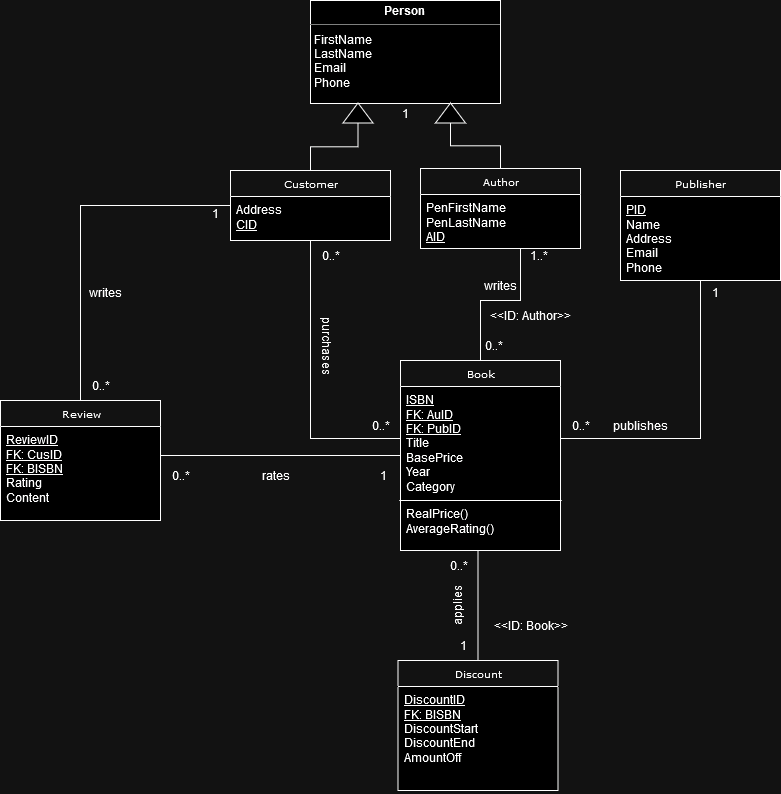

The diagram above was exported from draw.io. Its source (the exported page's mxGraphModel, read from the mxfile embedded in the PNG):
<mxGraphModel dx="692" dy="783" grid="1" gridSize="10" guides="1" tooltips="1" connect="1" arrows="1" fold="1" page="1" pageScale="1" pageWidth="850" pageHeight="1100" background="none" math="0" shadow="0">
  <root>
    <mxCell id="0" />
    <mxCell id="1" parent="0" />
    <mxCell id="VlKYZPNKBb5vwXB4tKME-35" style="edgeStyle=orthogonalEdgeStyle;rounded=0;orthogonalLoop=1;jettySize=auto;html=1;entryX=0;entryY=0.5;entryDx=0;entryDy=0;endArrow=none;endFill=0;" parent="1" source="17acba5748e5396b-20" target="VlKYZPNKBb5vwXB4tKME-24" edge="1">
      <mxGeometry relative="1" as="geometry" />
    </mxCell>
    <mxCell id="VlKYZPNKBb5vwXB4tKME-44" style="edgeStyle=orthogonalEdgeStyle;rounded=0;orthogonalLoop=1;jettySize=auto;html=1;endArrow=none;endFill=0;" parent="1" source="17acba5748e5396b-20" target="VlKYZPNKBb5vwXB4tKME-7" edge="1">
      <mxGeometry relative="1" as="geometry" />
    </mxCell>
    <mxCell id="F_pLxhLiLH--Q3htaFDD-3" style="edgeStyle=orthogonalEdgeStyle;rounded=0;orthogonalLoop=1;jettySize=auto;html=1;exitX=0;exitY=0.5;exitDx=0;exitDy=0;endArrow=none;endFill=0;" parent="1" source="17acba5748e5396b-20" target="VlKYZPNKBb5vwXB4tKME-47" edge="1">
      <mxGeometry relative="1" as="geometry" />
    </mxCell>
    <mxCell id="17acba5748e5396b-20" value="Customer" style="swimlane;html=1;fontStyle=0;childLayout=stackLayout;horizontal=1;startSize=26;fillColor=none;horizontalStack=0;resizeParent=1;resizeLast=0;collapsible=1;marginBottom=0;swimlaneFillColor=#ffffff;rounded=0;shadow=0;comic=0;labelBackgroundColor=none;strokeWidth=1;fontFamily=Verdana;fontSize=10;align=center;" parent="1" vertex="1">
      <mxGeometry x="240" y="200" width="160" height="70" as="geometry" />
    </mxCell>
    <mxCell id="17acba5748e5396b-21" value="Address&lt;br&gt;&lt;u&gt;CID&lt;/u&gt;" style="text;html=1;strokeColor=none;fillColor=none;align=left;verticalAlign=top;spacingLeft=4;spacingRight=4;whiteSpace=wrap;overflow=hidden;rotatable=0;points=[[0,0.5],[1,0.5]];portConstraint=eastwest;" parent="17acba5748e5396b-20" vertex="1">
      <mxGeometry y="26" width="160" height="44" as="geometry" />
    </mxCell>
    <mxCell id="VlKYZPNKBb5vwXB4tKME-27" style="edgeStyle=orthogonalEdgeStyle;rounded=0;orthogonalLoop=1;jettySize=auto;html=1;entryX=0.5;entryY=0;entryDx=0;entryDy=0;endArrow=none;endFill=0;" parent="1" source="17acba5748e5396b-30" target="VlKYZPNKBb5vwXB4tKME-23" edge="1">
      <mxGeometry relative="1" as="geometry">
        <Array as="points">
          <mxPoint x="530" y="330" />
          <mxPoint x="490" y="330" />
        </Array>
      </mxGeometry>
    </mxCell>
    <mxCell id="VlKYZPNKBb5vwXB4tKME-45" style="edgeStyle=orthogonalEdgeStyle;rounded=0;orthogonalLoop=1;jettySize=auto;html=1;entryX=0;entryY=0.5;entryDx=0;entryDy=0;endArrow=none;endFill=0;" parent="1" source="17acba5748e5396b-30" target="VlKYZPNKBb5vwXB4tKME-40" edge="1">
      <mxGeometry relative="1" as="geometry" />
    </mxCell>
    <mxCell id="17acba5748e5396b-30" value="Author" style="swimlane;html=1;fontStyle=0;childLayout=stackLayout;horizontal=1;startSize=26;fillColor=none;horizontalStack=0;resizeParent=1;resizeLast=0;collapsible=1;marginBottom=0;swimlaneFillColor=#ffffff;rounded=0;shadow=0;comic=0;labelBackgroundColor=none;strokeWidth=1;fontFamily=Verdana;fontSize=10;align=center;" parent="1" vertex="1">
      <mxGeometry x="430" y="198" width="160" height="80" as="geometry" />
    </mxCell>
    <mxCell id="F_pLxhLiLH--Q3htaFDD-10" value="&lt;div&gt;PenFirstName&lt;/div&gt;&lt;div&gt;PenLastName&lt;/div&gt;&lt;div&gt;&lt;u&gt;AID&lt;/u&gt;&lt;br&gt;&lt;/div&gt;&lt;div&gt;&lt;br&gt;&lt;/div&gt;" style="text;html=1;strokeColor=none;fillColor=none;align=left;verticalAlign=top;spacingLeft=4;spacingRight=4;whiteSpace=wrap;overflow=hidden;rotatable=0;points=[[0,0.5],[1,0.5]];portConstraint=eastwest;" parent="17acba5748e5396b-30" vertex="1">
      <mxGeometry y="26" width="160" height="54" as="geometry" />
    </mxCell>
    <mxCell id="5d2195bd80daf111-18" value="&lt;p style=&quot;margin:0px;margin-top:4px;text-align:center;&quot;&gt;&lt;b&gt;Person&lt;/b&gt;&lt;br&gt;&lt;/p&gt;&lt;hr size=&quot;1&quot;&gt;&lt;p style=&quot;margin:0px;margin-left:4px;&quot;&gt;FirstName&lt;/p&gt;&lt;p style=&quot;margin:0px;margin-left:4px;&quot;&gt;LastName&lt;/p&gt;&lt;p style=&quot;margin:0px;margin-left:4px;&quot;&gt;Email&lt;/p&gt;&lt;p style=&quot;margin:0px;margin-left:4px;&quot;&gt;Phone&lt;br&gt;&lt;/p&gt;&lt;p style=&quot;margin:0px;margin-left:4px;&quot;&gt;&lt;br&gt;&lt;/p&gt;&lt;hr size=&quot;1&quot;&gt;&lt;p style=&quot;margin:0px;margin-left:4px;&quot;&gt;&lt;br&gt;&lt;/p&gt;" style="verticalAlign=top;align=left;overflow=fill;fontSize=12;fontFamily=Helvetica;html=1;rounded=0;shadow=0;comic=0;labelBackgroundColor=none;strokeWidth=1" parent="1" vertex="1">
      <mxGeometry x="320" y="30" width="190" height="103" as="geometry" />
    </mxCell>
    <mxCell id="5d2195bd80daf111-29" style="edgeStyle=orthogonalEdgeStyle;rounded=0;html=1;dashed=1;labelBackgroundColor=none;startFill=0;endArrow=open;endFill=0;endSize=10;fontFamily=Verdana;fontSize=10;" parent="1" edge="1">
      <mxGeometry relative="1" as="geometry">
        <mxPoint x="250" y="520" as="sourcePoint" />
      </mxGeometry>
    </mxCell>
    <mxCell id="5d2195bd80daf111-30" style="edgeStyle=orthogonalEdgeStyle;rounded=0;html=1;dashed=1;labelBackgroundColor=none;startFill=0;endArrow=open;endFill=0;endSize=10;fontFamily=Verdana;fontSize=10;" parent="1" edge="1">
      <mxGeometry relative="1" as="geometry">
        <Array as="points">
          <mxPoint x="300" y="580" />
          <mxPoint x="300" y="642" />
        </Array>
        <mxPoint x="250" y="580" as="sourcePoint" />
      </mxGeometry>
    </mxCell>
    <mxCell id="5d2195bd80daf111-32" style="edgeStyle=orthogonalEdgeStyle;rounded=0;html=1;dashed=1;labelBackgroundColor=none;startFill=0;endArrow=open;endFill=0;endSize=10;fontFamily=Verdana;fontSize=10;" parent="1" edge="1">
      <mxGeometry relative="1" as="geometry">
        <Array as="points">
          <mxPoint x="170" y="780" />
        </Array>
        <mxPoint x="170" y="590" as="sourcePoint" />
      </mxGeometry>
    </mxCell>
    <mxCell id="VlKYZPNKBb5vwXB4tKME-7" value="" style="triangle;whiteSpace=wrap;html=1;rotation=-90;" parent="1" vertex="1">
      <mxGeometry x="357.5" y="127.5" width="20" height="30" as="geometry" />
    </mxCell>
    <mxCell id="VlKYZPNKBb5vwXB4tKME-64" style="edgeStyle=orthogonalEdgeStyle;rounded=0;orthogonalLoop=1;jettySize=auto;html=1;endArrow=none;endFill=0;" parent="1" source="VlKYZPNKBb5vwXB4tKME-23" target="VlKYZPNKBb5vwXB4tKME-47" edge="1">
      <mxGeometry relative="1" as="geometry">
        <Array as="points">
          <mxPoint x="220" y="485" />
          <mxPoint x="220" y="485" />
        </Array>
      </mxGeometry>
    </mxCell>
    <mxCell id="VlKYZPNKBb5vwXB4tKME-23" value="Book" style="swimlane;html=1;fontStyle=0;childLayout=stackLayout;horizontal=1;startSize=26;fillColor=none;horizontalStack=0;resizeParent=1;resizeLast=0;collapsible=1;marginBottom=0;swimlaneFillColor=#ffffff;rounded=0;shadow=0;comic=0;labelBackgroundColor=none;strokeWidth=1;fontFamily=Verdana;fontSize=10;align=center;" parent="1" vertex="1">
      <mxGeometry x="410" y="390" width="160" height="190" as="geometry" />
    </mxCell>
    <mxCell id="VlKYZPNKBb5vwXB4tKME-24" value="&lt;div&gt;&lt;u&gt;ISBN&lt;/u&gt;&lt;/div&gt;&lt;div&gt;&lt;u&gt;FK: AuID&lt;/u&gt;&lt;/div&gt;&lt;div&gt;&lt;u&gt;FK: PubID&lt;br&gt;&lt;/u&gt;&lt;/div&gt;&lt;div&gt;Title&lt;/div&gt;&lt;div&gt;BasePrice&lt;/div&gt;&lt;div&gt;Year&lt;/div&gt;&lt;div&gt;Category&lt;/div&gt;&lt;div&gt;Quantity&lt;/div&gt;&lt;div&gt;Genre&lt;br&gt;&lt;/div&gt;" style="text;html=1;strokeColor=none;fillColor=none;align=left;verticalAlign=top;spacingLeft=4;spacingRight=4;whiteSpace=wrap;overflow=hidden;rotatable=0;points=[[0,0.5],[1,0.5]];portConstraint=eastwest;" parent="VlKYZPNKBb5vwXB4tKME-23" vertex="1">
      <mxGeometry y="26" width="160" height="104" as="geometry" />
    </mxCell>
    <mxCell id="VlKYZPNKBb5vwXB4tKME-70" value="" style="endArrow=none;html=1;rounded=0;" parent="VlKYZPNKBb5vwXB4tKME-23" edge="1">
      <mxGeometry width="50" height="50" relative="1" as="geometry">
        <mxPoint x="-1.25" y="140" as="sourcePoint" />
        <mxPoint x="161.25" y="140" as="targetPoint" />
      </mxGeometry>
    </mxCell>
    <mxCell id="VlKYZPNKBb5vwXB4tKME-31" style="edgeStyle=orthogonalEdgeStyle;rounded=0;orthogonalLoop=1;jettySize=auto;html=1;endArrow=none;endFill=0;" parent="1" source="VlKYZPNKBb5vwXB4tKME-25" target="VlKYZPNKBb5vwXB4tKME-24" edge="1">
      <mxGeometry relative="1" as="geometry" />
    </mxCell>
    <mxCell id="VlKYZPNKBb5vwXB4tKME-25" value="Publisher" style="swimlane;html=1;fontStyle=0;childLayout=stackLayout;horizontal=1;startSize=26;fillColor=none;horizontalStack=0;resizeParent=1;resizeLast=0;collapsible=1;marginBottom=0;swimlaneFillColor=#ffffff;rounded=0;shadow=0;comic=0;labelBackgroundColor=none;strokeWidth=1;fontFamily=Verdana;fontSize=10;align=center;" parent="1" vertex="1">
      <mxGeometry x="630" y="200" width="160" height="110" as="geometry" />
    </mxCell>
    <mxCell id="VlKYZPNKBb5vwXB4tKME-26" value="&lt;div&gt;&lt;u&gt;PID&lt;br&gt;&lt;/u&gt;&lt;/div&gt;&lt;div&gt;Name&lt;/div&gt;&lt;div&gt;Address&lt;/div&gt;&lt;div&gt;Email&lt;/div&gt;&lt;div&gt;Phone&lt;br&gt;&lt;/div&gt;" style="text;html=1;strokeColor=none;fillColor=none;align=left;verticalAlign=top;spacingLeft=4;spacingRight=4;whiteSpace=wrap;overflow=hidden;rotatable=0;points=[[0,0.5],[1,0.5]];portConstraint=eastwest;" parent="VlKYZPNKBb5vwXB4tKME-25" vertex="1">
      <mxGeometry y="26" width="160" height="84" as="geometry" />
    </mxCell>
    <mxCell id="VlKYZPNKBb5vwXB4tKME-28" value="0..*" style="text;html=1;align=center;verticalAlign=middle;resizable=0;points=[];autosize=1;strokeColor=none;fillColor=none;" parent="1" vertex="1">
      <mxGeometry x="482.5" y="360" width="40" height="30" as="geometry" />
    </mxCell>
    <mxCell id="VlKYZPNKBb5vwXB4tKME-29" value="1..*" style="text;html=1;align=center;verticalAlign=middle;resizable=0;points=[];autosize=1;strokeColor=none;fillColor=none;" parent="1" vertex="1">
      <mxGeometry x="527.5" y="270" width="40" height="30" as="geometry" />
    </mxCell>
    <mxCell id="VlKYZPNKBb5vwXB4tKME-30" value="&lt;div&gt;writes&lt;/div&gt;" style="text;html=1;align=center;verticalAlign=middle;resizable=0;points=[];autosize=1;strokeColor=none;fillColor=none;" parent="1" vertex="1">
      <mxGeometry x="480" y="300" width="60" height="30" as="geometry" />
    </mxCell>
    <mxCell id="VlKYZPNKBb5vwXB4tKME-32" value="0..*" style="text;html=1;align=center;verticalAlign=middle;resizable=0;points=[];autosize=1;strokeColor=none;fillColor=none;" parent="1" vertex="1">
      <mxGeometry x="570" y="440" width="40" height="30" as="geometry" />
    </mxCell>
    <mxCell id="VlKYZPNKBb5vwXB4tKME-33" value="1" style="text;html=1;align=center;verticalAlign=middle;resizable=0;points=[];autosize=1;strokeColor=none;fillColor=none;" parent="1" vertex="1">
      <mxGeometry x="710" y="307" width="30" height="30" as="geometry" />
    </mxCell>
    <mxCell id="VlKYZPNKBb5vwXB4tKME-34" value="publishes" style="text;html=1;align=center;verticalAlign=middle;resizable=0;points=[];autosize=1;strokeColor=none;fillColor=none;" parent="1" vertex="1">
      <mxGeometry x="610" y="440" width="80" height="30" as="geometry" />
    </mxCell>
    <mxCell id="VlKYZPNKBb5vwXB4tKME-36" value="purchases" style="text;html=1;align=center;verticalAlign=middle;resizable=0;points=[];autosize=1;strokeColor=none;fillColor=none;rotation=90;" parent="1" vertex="1">
      <mxGeometry x="297.5" y="360" width="80" height="30" as="geometry" />
    </mxCell>
    <mxCell id="VlKYZPNKBb5vwXB4tKME-38" value="0..*" style="text;html=1;align=center;verticalAlign=middle;resizable=0;points=[];autosize=1;strokeColor=none;fillColor=none;" parent="1" vertex="1">
      <mxGeometry x="320" y="270" width="40" height="30" as="geometry" />
    </mxCell>
    <mxCell id="VlKYZPNKBb5vwXB4tKME-40" value="" style="triangle;whiteSpace=wrap;html=1;rotation=-90;" parent="1" vertex="1">
      <mxGeometry x="450" y="127.5" width="20" height="30" as="geometry" />
    </mxCell>
    <mxCell id="VlKYZPNKBb5vwXB4tKME-41" value="1" style="text;html=1;align=center;verticalAlign=middle;resizable=0;points=[];autosize=1;strokeColor=none;fillColor=none;" parent="1" vertex="1">
      <mxGeometry x="400" y="127.5" width="30" height="30" as="geometry" />
    </mxCell>
    <mxCell id="VlKYZPNKBb5vwXB4tKME-46" value="0..*" style="text;html=1;align=center;verticalAlign=middle;resizable=0;points=[];autosize=1;strokeColor=none;fillColor=none;" parent="1" vertex="1">
      <mxGeometry x="370" y="440" width="40" height="30" as="geometry" />
    </mxCell>
    <mxCell id="VlKYZPNKBb5vwXB4tKME-47" value="Review" style="swimlane;html=1;fontStyle=0;childLayout=stackLayout;horizontal=1;startSize=26;fillColor=none;horizontalStack=0;resizeParent=1;resizeLast=0;collapsible=1;marginBottom=0;swimlaneFillColor=#ffffff;rounded=0;shadow=0;comic=0;labelBackgroundColor=none;strokeWidth=1;fontFamily=Verdana;fontSize=10;align=center;" parent="1" vertex="1">
      <mxGeometry x="10" y="430" width="160" height="120" as="geometry" />
    </mxCell>
    <mxCell id="VlKYZPNKBb5vwXB4tKME-48" value="&lt;div&gt;&lt;u&gt;ReviewID&lt;/u&gt;&lt;/div&gt;&lt;div&gt;&lt;u&gt;FK: CusID&lt;br&gt;&lt;/u&gt;&lt;/div&gt;&lt;div&gt;&lt;u&gt;FK: BISBN&lt;/u&gt;&lt;br&gt;&lt;/div&gt;&lt;div&gt;Rating&lt;/div&gt;&lt;div&gt;Content&lt;br&gt;&lt;/div&gt;" style="text;html=1;strokeColor=none;fillColor=none;align=left;verticalAlign=top;spacingLeft=4;spacingRight=4;whiteSpace=wrap;overflow=hidden;rotatable=0;points=[[0,0.5],[1,0.5]];portConstraint=eastwest;" parent="VlKYZPNKBb5vwXB4tKME-47" vertex="1">
      <mxGeometry y="26" width="160" height="84" as="geometry" />
    </mxCell>
    <mxCell id="VlKYZPNKBb5vwXB4tKME-60" style="edgeStyle=orthogonalEdgeStyle;rounded=0;orthogonalLoop=1;jettySize=auto;html=1;entryX=0.5;entryY=1;entryDx=0;entryDy=0;endArrow=none;endFill=0;" parent="1" source="VlKYZPNKBb5vwXB4tKME-49" target="VlKYZPNKBb5vwXB4tKME-23" edge="1">
      <mxGeometry relative="1" as="geometry">
        <Array as="points">
          <mxPoint x="488" y="580" />
        </Array>
      </mxGeometry>
    </mxCell>
    <mxCell id="VlKYZPNKBb5vwXB4tKME-49" value="Discount" style="swimlane;html=1;fontStyle=0;childLayout=stackLayout;horizontal=1;startSize=26;fillColor=none;horizontalStack=0;resizeParent=1;resizeLast=0;collapsible=1;marginBottom=0;swimlaneFillColor=#ffffff;rounded=0;shadow=0;comic=0;labelBackgroundColor=none;strokeWidth=1;fontFamily=Verdana;fontSize=10;align=center;" parent="1" vertex="1">
      <mxGeometry x="407.5" y="690" width="160" height="130" as="geometry" />
    </mxCell>
    <mxCell id="VlKYZPNKBb5vwXB4tKME-50" value="&lt;div&gt;&lt;u&gt;DiscountID&lt;/u&gt;&lt;/div&gt;&lt;div&gt;&lt;u&gt;FK: BISBN&lt;/u&gt;&lt;/div&gt;&lt;div&gt;DiscountStart&lt;/div&gt;&lt;div&gt;DiscountEnd&lt;/div&gt;AmountOff" style="text;html=1;strokeColor=none;fillColor=none;align=left;verticalAlign=top;spacingLeft=4;spacingRight=4;whiteSpace=wrap;overflow=hidden;rotatable=0;points=[[0,0.5],[1,0.5]];portConstraint=eastwest;" parent="VlKYZPNKBb5vwXB4tKME-49" vertex="1">
      <mxGeometry y="26" width="160" height="104" as="geometry" />
    </mxCell>
    <mxCell id="VlKYZPNKBb5vwXB4tKME-61" value="0..*" style="text;html=1;align=center;verticalAlign=middle;resizable=0;points=[];autosize=1;strokeColor=none;fillColor=none;" parent="1" vertex="1">
      <mxGeometry x="447.5" y="580" width="40" height="30" as="geometry" />
    </mxCell>
    <mxCell id="VlKYZPNKBb5vwXB4tKME-62" value="1" style="text;html=1;align=center;verticalAlign=middle;resizable=0;points=[];autosize=1;strokeColor=none;fillColor=none;" parent="1" vertex="1">
      <mxGeometry x="457.5" y="660" width="30" height="30" as="geometry" />
    </mxCell>
    <mxCell id="VlKYZPNKBb5vwXB4tKME-63" value="applies" style="text;html=1;align=center;verticalAlign=middle;resizable=0;points=[];autosize=1;strokeColor=none;fillColor=none;rotation=-90;" parent="1" vertex="1">
      <mxGeometry x="437.5" y="620" width="60" height="30" as="geometry" />
    </mxCell>
    <mxCell id="VlKYZPNKBb5vwXB4tKME-66" value="1" style="text;html=1;align=center;verticalAlign=middle;resizable=0;points=[];autosize=1;strokeColor=none;fillColor=none;" parent="1" vertex="1">
      <mxGeometry x="377.5" y="490" width="30" height="30" as="geometry" />
    </mxCell>
    <mxCell id="VlKYZPNKBb5vwXB4tKME-67" value="rates" style="text;html=1;align=center;verticalAlign=middle;resizable=0;points=[];autosize=1;strokeColor=none;fillColor=none;" parent="1" vertex="1">
      <mxGeometry x="260" y="490" width="50" height="30" as="geometry" />
    </mxCell>
    <mxCell id="F_pLxhLiLH--Q3htaFDD-4" value="&lt;div&gt;writes&lt;/div&gt;" style="text;html=1;align=center;verticalAlign=middle;resizable=0;points=[];autosize=1;strokeColor=none;fillColor=none;" parent="1" vertex="1">
      <mxGeometry x="90" y="307" width="50" height="30" as="geometry" />
    </mxCell>
    <mxCell id="F_pLxhLiLH--Q3htaFDD-5" value="1" style="text;html=1;align=center;verticalAlign=middle;resizable=0;points=[];autosize=1;strokeColor=none;fillColor=none;" parent="1" vertex="1">
      <mxGeometry x="210" y="228" width="30" height="30" as="geometry" />
    </mxCell>
    <mxCell id="F_pLxhLiLH--Q3htaFDD-6" value="0..*" style="text;html=1;align=center;verticalAlign=middle;resizable=0;points=[];autosize=1;strokeColor=none;fillColor=none;" parent="1" vertex="1">
      <mxGeometry x="90" y="400" width="40" height="30" as="geometry" />
    </mxCell>
    <mxCell id="F_pLxhLiLH--Q3htaFDD-7" value="0..*" style="text;html=1;align=center;verticalAlign=middle;resizable=0;points=[];autosize=1;strokeColor=none;fillColor=none;" parent="1" vertex="1">
      <mxGeometry x="170" y="490" width="40" height="30" as="geometry" />
    </mxCell>
    <mxCell id="VlKYZPNKBb5vwXB4tKME-68" value="&lt;div&gt;RealPrice()&lt;/div&gt;&lt;div&gt;AverageRating()&lt;br&gt;&lt;/div&gt;" style="text;html=1;strokeColor=none;fillColor=none;align=left;verticalAlign=top;spacingLeft=4;spacingRight=4;whiteSpace=wrap;overflow=hidden;rotatable=0;points=[[0,0.5],[1,0.5]];portConstraint=eastwest;" parent="1" vertex="1">
      <mxGeometry x="410" y="530" width="160" height="80" as="geometry" />
    </mxCell>
    <mxCell id="svL6Tl6qyL45K-2dK29P-1" value="&amp;lt;&amp;lt;ID: Author&amp;gt;&amp;gt;" style="text;html=1;align=center;verticalAlign=middle;resizable=0;points=[];autosize=1;strokeColor=none;fillColor=none;" parent="1" vertex="1">
      <mxGeometry x="490" y="330" width="100" height="30" as="geometry" />
    </mxCell>
    <mxCell id="svL6Tl6qyL45K-2dK29P-2" value="&amp;lt;&amp;lt;ID: Book&amp;gt;&amp;gt;" style="text;html=1;align=center;verticalAlign=middle;resizable=0;points=[];autosize=1;strokeColor=none;fillColor=none;" parent="1" vertex="1">
      <mxGeometry x="490" y="640" width="100" height="30" as="geometry" />
    </mxCell>
  </root>
</mxGraphModel>